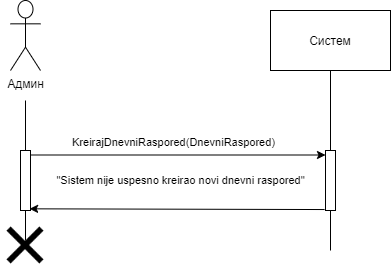

The diagram above was exported from draw.io. Its source (the exported page's mxGraphModel, read from the mxfile embedded in the PNG):
<mxGraphModel dx="483" dy="477" grid="1" gridSize="10" guides="1" tooltips="1" connect="1" arrows="1" fold="1" page="1" pageScale="1" pageWidth="827" pageHeight="1169" math="0" shadow="0">
  <root>
    <mxCell id="0" />
    <mxCell id="1" parent="0" />
    <mxCell id="bx-bxCVwLNowEof59Hv7-1" value="Админ" style="shape=umlActor;verticalLabelPosition=bottom;verticalAlign=top;html=1;" vertex="1" parent="1">
      <mxGeometry x="160" y="80" width="30" height="70" as="geometry" />
    </mxCell>
    <mxCell id="bx-bxCVwLNowEof59Hv7-2" value="" style="points=[];perimeter=orthogonalPerimeter;rounded=0;shadow=0;strokeWidth=1;" vertex="1" parent="1">
      <mxGeometry x="170" y="230" width="10" height="60" as="geometry" />
    </mxCell>
    <mxCell id="bx-bxCVwLNowEof59Hv7-3" value="" style="endArrow=none;html=1;" edge="1" parent="1" source="bx-bxCVwLNowEof59Hv7-2">
      <mxGeometry width="50" height="50" relative="1" as="geometry">
        <mxPoint x="180" y="270" as="sourcePoint" />
        <mxPoint x="175" y="180" as="targetPoint" />
      </mxGeometry>
    </mxCell>
    <mxCell id="bx-bxCVwLNowEof59Hv7-4" value="" style="endArrow=none;html=1;" edge="1" parent="1" target="bx-bxCVwLNowEof59Hv7-2">
      <mxGeometry width="50" height="50" relative="1" as="geometry">
        <mxPoint x="175" y="320" as="sourcePoint" />
        <mxPoint x="210" y="390" as="targetPoint" />
      </mxGeometry>
    </mxCell>
    <mxCell id="bx-bxCVwLNowEof59Hv7-5" value="Систем" style="rounded=0;whiteSpace=wrap;html=1;" vertex="1" parent="1">
      <mxGeometry x="420" y="90" width="120" height="60" as="geometry" />
    </mxCell>
    <mxCell id="bx-bxCVwLNowEof59Hv7-6" value="" style="points=[];perimeter=orthogonalPerimeter;rounded=0;shadow=0;strokeWidth=1;" vertex="1" parent="1">
      <mxGeometry x="475" y="230" width="10" height="60" as="geometry" />
    </mxCell>
    <mxCell id="bx-bxCVwLNowEof59Hv7-7" value="" style="endArrow=none;html=1;" edge="1" parent="1" source="bx-bxCVwLNowEof59Hv7-6" target="bx-bxCVwLNowEof59Hv7-5">
      <mxGeometry width="50" height="50" relative="1" as="geometry">
        <mxPoint x="455" y="210" as="sourcePoint" />
        <mxPoint x="480" y="180" as="targetPoint" />
      </mxGeometry>
    </mxCell>
    <mxCell id="bx-bxCVwLNowEof59Hv7-8" value="" style="endArrow=none;html=1;" edge="1" parent="1" target="bx-bxCVwLNowEof59Hv7-6">
      <mxGeometry width="50" height="50" relative="1" as="geometry">
        <mxPoint x="480" y="329.9999999999999" as="sourcePoint" />
        <mxPoint x="475" y="400" as="targetPoint" />
      </mxGeometry>
    </mxCell>
    <mxCell id="bx-bxCVwLNowEof59Hv7-9" value="" style="endArrow=classic;html=1;exitX=1.1;exitY=0.075;exitDx=0;exitDy=0;exitPerimeter=0;" edge="1" parent="1" source="bx-bxCVwLNowEof59Hv7-2" target="bx-bxCVwLNowEof59Hv7-6">
      <mxGeometry width="50" height="50" relative="1" as="geometry">
        <mxPoint x="220" y="230" as="sourcePoint" />
        <mxPoint x="270" y="180" as="targetPoint" />
      </mxGeometry>
    </mxCell>
    <mxCell id="bx-bxCVwLNowEof59Hv7-10" value="KreirajDnevniRaspored(DnevniRaspored)" style="edgeLabel;html=1;align=center;verticalAlign=middle;resizable=0;points=[];" vertex="1" connectable="0" parent="bx-bxCVwLNowEof59Hv7-9">
      <mxGeometry x="-0.1824" y="-1" relative="1" as="geometry">
        <mxPoint x="21.41" y="-14" as="offset" />
      </mxGeometry>
    </mxCell>
    <mxCell id="bx-bxCVwLNowEof59Hv7-11" value="&quot;Sistem nije uspesno kreirao novi dnevni raspored&quot;" style="edgeLabel;html=1;align=center;verticalAlign=middle;resizable=0;points=[];" vertex="1" connectable="0" parent="bx-bxCVwLNowEof59Hv7-9">
      <mxGeometry x="0.3962" y="-2" relative="1" as="geometry">
        <mxPoint x="-56.51999999999998" y="23.5" as="offset" />
      </mxGeometry>
    </mxCell>
    <mxCell id="bx-bxCVwLNowEof59Hv7-12" value="" style="endArrow=classic;html=1;exitX=-0.09;exitY=0.984;exitDx=0;exitDy=0;exitPerimeter=0;entryX=0.91;entryY=0.972;entryDx=0;entryDy=0;entryPerimeter=0;" edge="1" parent="1" source="bx-bxCVwLNowEof59Hv7-6" target="bx-bxCVwLNowEof59Hv7-2">
      <mxGeometry width="50" height="50" relative="1" as="geometry">
        <mxPoint x="220" y="230" as="sourcePoint" />
        <mxPoint x="180" y="269" as="targetPoint" />
      </mxGeometry>
    </mxCell>
    <mxCell id="bx-bxCVwLNowEof59Hv7-13" value="" style="shape=image;html=1;verticalAlign=top;verticalLabelPosition=bottom;labelBackgroundColor=#ffffff;imageAspect=0;aspect=fixed;image=https://cdn0.iconfinder.com/data/icons/solid-line-essential-ui-icon-set/512/essential_set_close-128.png" vertex="1" parent="1">
      <mxGeometry x="150" y="300" width="50" height="50" as="geometry" />
    </mxCell>
  </root>
</mxGraphModel>